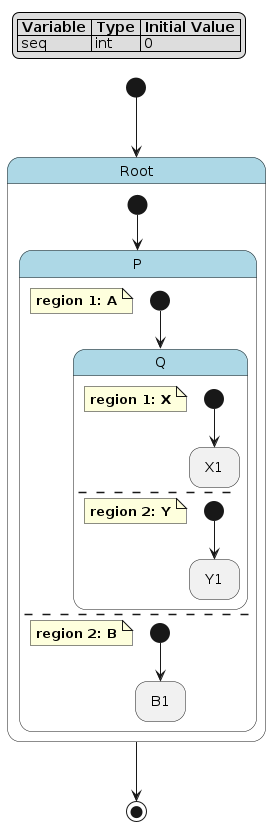

The diagram above was rendered by PlantUML. Its source (embedded in the PNG):
@startuml
hide empty description

skinparam state {
  BackgroundColor<<pseudo>> LightGray
  BackgroundColor<<composite>> LightBlue
  BorderColor<<pseudo>> Gray
  FontStyle<<pseudo>> italic
}

legend top left
|= Variable |= Type |= Initial Value |
| seq | int | 0 |
endlegend

state "Root" as root <<composite>> {
    state "P" as root__p <<composite>> {
        note as root__p__a
            **region 1: A**
        end note
        state "Q" as root__p__a__q <<composite>> {
            note as root__p__a__q__x
                **region 1: X**
            end note
            state "X1" as root__p__a__q__x__x1
            [*] --> root__p__a__q__x__x1
            --
            note as root__p__a__q__y
                **region 2: Y**
            end note
            state "Y1" as root__p__a__q__y__y1
            [*] --> root__p__a__q__y__y1
        }
        [*] --> root__p__a__q
        --
        note as root__p__b
            **region 2: B**
        end note
        state "B1" as root__p__b__b1
        [*] --> root__p__b__b1
    }
    [*] --> root__p
}
[*] --> root
root --> [*]
@enduml